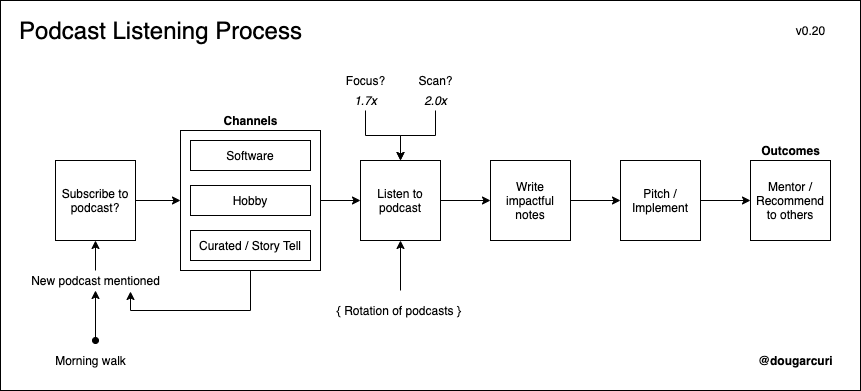

The diagram above was exported from draw.io. Its source (the exported page's mxGraphModel, read from the mxfile embedded in the PNG):
<mxGraphModel dx="1237" dy="619" grid="1" gridSize="10" guides="1" tooltips="1" connect="1" arrows="1" fold="1" page="1" pageScale="1" pageWidth="850" pageHeight="1100" math="0" shadow="0">
  <root>
    <mxCell id="0" />
    <mxCell id="1" parent="0" />
    <mxCell id="WlOKW53uyA3XHyzy-dlt-2" value="" style="rounded=0;whiteSpace=wrap;html=1;fillColor=none;" parent="1" vertex="1">
      <mxGeometry x="20" y="40" width="860" height="390" as="geometry" />
    </mxCell>
    <mxCell id="G3b-J4wqLpuIZi7WT0Yp-10" style="edgeStyle=orthogonalEdgeStyle;rounded=0;orthogonalLoop=1;jettySize=auto;html=1;exitX=1;exitY=0.5;exitDx=0;exitDy=0;" edge="1" parent="1" source="G3b-J4wqLpuIZi7WT0Yp-7" target="WlOKW53uyA3XHyzy-dlt-9">
      <mxGeometry relative="1" as="geometry" />
    </mxCell>
    <mxCell id="G3b-J4wqLpuIZi7WT0Yp-11" style="edgeStyle=orthogonalEdgeStyle;rounded=0;orthogonalLoop=1;jettySize=auto;html=1;exitX=0.5;exitY=1;exitDx=0;exitDy=0;entryX=0.75;entryY=1.05;entryDx=0;entryDy=0;entryPerimeter=0;" edge="1" parent="1" source="G3b-J4wqLpuIZi7WT0Yp-7" target="WlOKW53uyA3XHyzy-dlt-16">
      <mxGeometry relative="1" as="geometry" />
    </mxCell>
    <mxCell id="G3b-J4wqLpuIZi7WT0Yp-7" value="" style="rounded=0;whiteSpace=wrap;html=1;" vertex="1" parent="1">
      <mxGeometry x="200" y="170" width="140" height="140" as="geometry" />
    </mxCell>
    <mxCell id="WlOKW53uyA3XHyzy-dlt-1" value="&lt;font style=&quot;font-size: 24px&quot;&gt;Podcast Listening Process&lt;/font&gt;" style="text;html=1;align=center;verticalAlign=middle;resizable=0;points=[];autosize=1;" parent="1" vertex="1">
      <mxGeometry x="30" y="60" width="300" height="20" as="geometry" />
    </mxCell>
    <mxCell id="WlOKW53uyA3XHyzy-dlt-3" value="v0.20" style="text;html=1;align=center;verticalAlign=middle;resizable=0;points=[];autosize=1;" parent="1" vertex="1">
      <mxGeometry x="810" y="60" width="40" height="20" as="geometry" />
    </mxCell>
    <mxCell id="WlOKW53uyA3XHyzy-dlt-4" value="&lt;b&gt;@dougarcuri&lt;/b&gt;" style="text;html=1;align=center;verticalAlign=middle;resizable=0;points=[];autosize=1;" parent="1" vertex="1">
      <mxGeometry x="770" y="390" width="90" height="20" as="geometry" />
    </mxCell>
    <mxCell id="G3b-J4wqLpuIZi7WT0Yp-9" style="edgeStyle=orthogonalEdgeStyle;rounded=0;orthogonalLoop=1;jettySize=auto;html=1;exitX=1;exitY=0.5;exitDx=0;exitDy=0;entryX=0;entryY=0.5;entryDx=0;entryDy=0;" edge="1" parent="1" source="WlOKW53uyA3XHyzy-dlt-5" target="G3b-J4wqLpuIZi7WT0Yp-7">
      <mxGeometry relative="1" as="geometry" />
    </mxCell>
    <mxCell id="WlOKW53uyA3XHyzy-dlt-5" value="Subscribe to podcast?" style="whiteSpace=wrap;html=1;aspect=fixed;" parent="1" vertex="1">
      <mxGeometry x="75" y="200" width="80" height="80" as="geometry" />
    </mxCell>
    <mxCell id="WlOKW53uyA3XHyzy-dlt-12" style="edgeStyle=orthogonalEdgeStyle;rounded=0;orthogonalLoop=1;jettySize=auto;html=1;entryX=0;entryY=0.5;entryDx=0;entryDy=0;" parent="1" source="WlOKW53uyA3XHyzy-dlt-9" target="WlOKW53uyA3XHyzy-dlt-11" edge="1">
      <mxGeometry relative="1" as="geometry" />
    </mxCell>
    <mxCell id="WlOKW53uyA3XHyzy-dlt-9" value="Listen to podcast" style="whiteSpace=wrap;html=1;aspect=fixed;" parent="1" vertex="1">
      <mxGeometry x="380" y="200" width="80" height="80" as="geometry" />
    </mxCell>
    <mxCell id="WlOKW53uyA3XHyzy-dlt-14" style="edgeStyle=orthogonalEdgeStyle;rounded=0;orthogonalLoop=1;jettySize=auto;html=1;exitX=1;exitY=0.5;exitDx=0;exitDy=0;entryX=0;entryY=0.5;entryDx=0;entryDy=0;" parent="1" source="WlOKW53uyA3XHyzy-dlt-11" target="WlOKW53uyA3XHyzy-dlt-13" edge="1">
      <mxGeometry relative="1" as="geometry" />
    </mxCell>
    <mxCell id="WlOKW53uyA3XHyzy-dlt-11" value="Write impactful notes" style="whiteSpace=wrap;html=1;aspect=fixed;" parent="1" vertex="1">
      <mxGeometry x="510" y="200" width="80" height="80" as="geometry" />
    </mxCell>
    <mxCell id="WlOKW53uyA3XHyzy-dlt-19" style="edgeStyle=orthogonalEdgeStyle;rounded=0;orthogonalLoop=1;jettySize=auto;html=1;exitX=1;exitY=0.5;exitDx=0;exitDy=0;entryX=0;entryY=0.5;entryDx=0;entryDy=0;" parent="1" source="WlOKW53uyA3XHyzy-dlt-13" target="WlOKW53uyA3XHyzy-dlt-18" edge="1">
      <mxGeometry relative="1" as="geometry" />
    </mxCell>
    <mxCell id="WlOKW53uyA3XHyzy-dlt-13" value="Pitch / Implement" style="whiteSpace=wrap;html=1;aspect=fixed;" parent="1" vertex="1">
      <mxGeometry x="640" y="200" width="80" height="80" as="geometry" />
    </mxCell>
    <mxCell id="G3b-J4wqLpuIZi7WT0Yp-8" style="edgeStyle=orthogonalEdgeStyle;rounded=0;orthogonalLoop=1;jettySize=auto;html=1;entryX=0.5;entryY=1;entryDx=0;entryDy=0;" edge="1" parent="1" source="WlOKW53uyA3XHyzy-dlt-16" target="WlOKW53uyA3XHyzy-dlt-5">
      <mxGeometry relative="1" as="geometry" />
    </mxCell>
    <mxCell id="WlOKW53uyA3XHyzy-dlt-16" value="New podcast mentioned" style="text;html=1;align=center;verticalAlign=middle;resizable=0;points=[];autosize=1;" parent="1" vertex="1">
      <mxGeometry x="45" y="310" width="140" height="20" as="geometry" />
    </mxCell>
    <mxCell id="WlOKW53uyA3XHyzy-dlt-18" value="Mentor / Recommend to others" style="whiteSpace=wrap;html=1;aspect=fixed;" parent="1" vertex="1">
      <mxGeometry x="770" y="200" width="80" height="80" as="geometry" />
    </mxCell>
    <mxCell id="WlOKW53uyA3XHyzy-dlt-20" value="" style="endArrow=classic;html=1;entryX=0.5;entryY=1;entryDx=0;entryDy=0;" parent="1" target="WlOKW53uyA3XHyzy-dlt-9" edge="1">
      <mxGeometry width="50" height="50" relative="1" as="geometry">
        <mxPoint x="420" y="330" as="sourcePoint" />
        <mxPoint x="460" y="280" as="targetPoint" />
      </mxGeometry>
    </mxCell>
    <mxCell id="WlOKW53uyA3XHyzy-dlt-21" value="{ Rotation of podcasts }&amp;nbsp;" style="text;html=1;align=center;verticalAlign=middle;resizable=0;points=[];autosize=1;" parent="1" vertex="1">
      <mxGeometry x="350" y="340" width="140" height="20" as="geometry" />
    </mxCell>
    <mxCell id="WlOKW53uyA3XHyzy-dlt-22" value="" style="endArrow=classic;html=1;startArrow=oval;startFill=1;" parent="1" edge="1">
      <mxGeometry width="50" height="50" relative="1" as="geometry">
        <mxPoint x="115" y="380" as="sourcePoint" />
        <mxPoint x="115" y="330" as="targetPoint" />
      </mxGeometry>
    </mxCell>
    <mxCell id="WlOKW53uyA3XHyzy-dlt-23" value="Morning walk" style="text;html=1;align=center;verticalAlign=middle;resizable=0;points=[];autosize=1;" parent="1" vertex="1">
      <mxGeometry x="65" y="390" width="90" height="20" as="geometry" />
    </mxCell>
    <mxCell id="G3b-J4wqLpuIZi7WT0Yp-16" style="edgeStyle=orthogonalEdgeStyle;rounded=0;orthogonalLoop=1;jettySize=auto;html=1;entryX=0.5;entryY=0;entryDx=0;entryDy=0;" edge="1" parent="1" source="WlOKW53uyA3XHyzy-dlt-24" target="WlOKW53uyA3XHyzy-dlt-9">
      <mxGeometry relative="1" as="geometry" />
    </mxCell>
    <mxCell id="WlOKW53uyA3XHyzy-dlt-24" value="&lt;i&gt;1.7x&lt;/i&gt;" style="text;html=1;align=center;verticalAlign=middle;resizable=0;points=[];autosize=1;" parent="1" vertex="1">
      <mxGeometry x="365" y="130" width="40" height="20" as="geometry" />
    </mxCell>
    <mxCell id="WlOKW53uyA3XHyzy-dlt-25" value="&lt;b&gt;Outcomes&lt;/b&gt;" style="text;html=1;align=center;verticalAlign=middle;resizable=0;points=[];autosize=1;" parent="1" vertex="1">
      <mxGeometry x="775" y="180" width="70" height="20" as="geometry" />
    </mxCell>
    <mxCell id="G3b-J4wqLpuIZi7WT0Yp-3" value="Software" style="rounded=0;whiteSpace=wrap;html=1;" vertex="1" parent="1">
      <mxGeometry x="210" y="180" width="120" height="30" as="geometry" />
    </mxCell>
    <mxCell id="G3b-J4wqLpuIZi7WT0Yp-4" value="&lt;b&gt;Channels&lt;/b&gt;" style="text;html=1;align=center;verticalAlign=middle;resizable=0;points=[];autosize=1;" vertex="1" parent="1">
      <mxGeometry x="235" y="150" width="70" height="20" as="geometry" />
    </mxCell>
    <mxCell id="G3b-J4wqLpuIZi7WT0Yp-5" value="Hobby" style="rounded=0;whiteSpace=wrap;html=1;" vertex="1" parent="1">
      <mxGeometry x="210" y="225" width="120" height="30" as="geometry" />
    </mxCell>
    <mxCell id="G3b-J4wqLpuIZi7WT0Yp-6" value="Curated / Story Tell" style="rounded=0;whiteSpace=wrap;html=1;" vertex="1" parent="1">
      <mxGeometry x="210" y="270" width="120" height="30" as="geometry" />
    </mxCell>
    <mxCell id="G3b-J4wqLpuIZi7WT0Yp-15" value="Focus?" style="text;html=1;align=center;verticalAlign=middle;resizable=0;points=[];autosize=1;" vertex="1" parent="1">
      <mxGeometry x="360" y="110" width="50" height="20" as="geometry" />
    </mxCell>
    <mxCell id="G3b-J4wqLpuIZi7WT0Yp-19" style="edgeStyle=orthogonalEdgeStyle;rounded=0;orthogonalLoop=1;jettySize=auto;html=1;entryX=0.5;entryY=0;entryDx=0;entryDy=0;" edge="1" parent="1" source="G3b-J4wqLpuIZi7WT0Yp-17" target="WlOKW53uyA3XHyzy-dlt-9">
      <mxGeometry relative="1" as="geometry" />
    </mxCell>
    <mxCell id="G3b-J4wqLpuIZi7WT0Yp-17" value="&lt;i&gt;2.0x&lt;/i&gt;" style="text;html=1;align=center;verticalAlign=middle;resizable=0;points=[];autosize=1;" vertex="1" parent="1">
      <mxGeometry x="435" y="130" width="40" height="20" as="geometry" />
    </mxCell>
    <mxCell id="G3b-J4wqLpuIZi7WT0Yp-18" value="Scan?" style="text;html=1;align=center;verticalAlign=middle;resizable=0;points=[];autosize=1;" vertex="1" parent="1">
      <mxGeometry x="430" y="110" width="50" height="20" as="geometry" />
    </mxCell>
  </root>
</mxGraphModel>